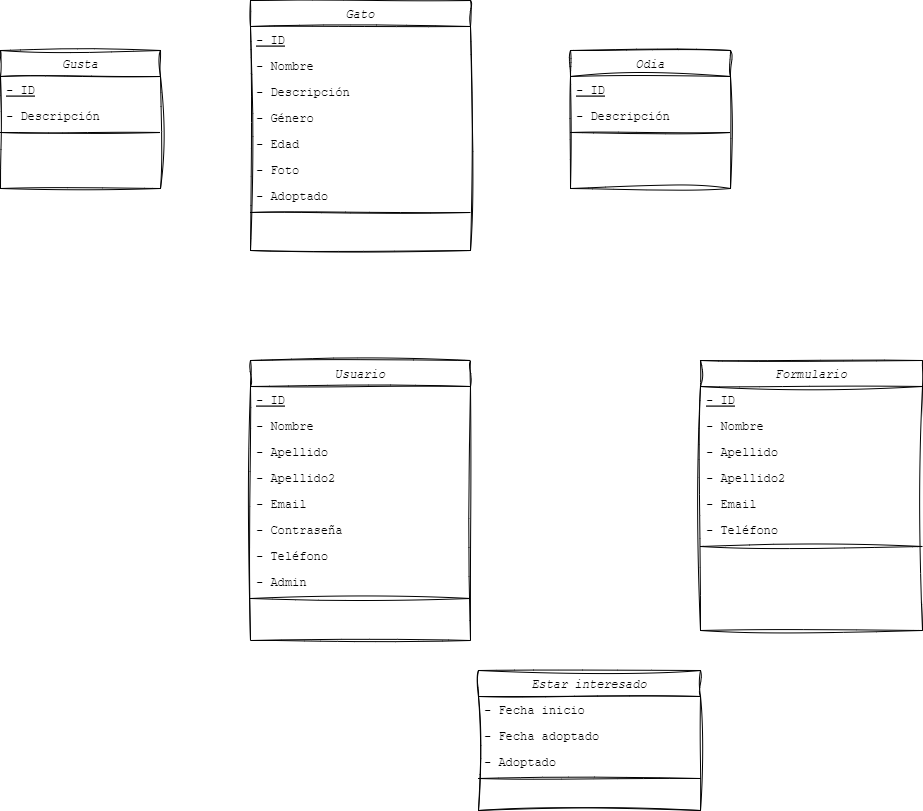

The diagram above was exported from draw.io. Its source (the exported page's mxGraphModel, read from the mxfile embedded in the PNG):
<mxGraphModel dx="1173" dy="709" grid="1" gridSize="10" guides="1" tooltips="1" connect="1" arrows="1" fold="1" page="1" pageScale="1" pageWidth="827" pageHeight="1169" math="0" shadow="0">
  <root>
    <mxCell id="WIyWlLk6GJQsqaUBKTNV-0" />
    <mxCell id="WIyWlLk6GJQsqaUBKTNV-1" parent="WIyWlLk6GJQsqaUBKTNV-0" />
    <mxCell id="zkfFHV4jXpPFQw0GAbJ--0" value="Gato" style="swimlane;fontStyle=2;align=center;verticalAlign=top;childLayout=stackLayout;horizontal=1;startSize=26;horizontalStack=0;resizeParent=1;resizeLast=0;collapsible=1;marginBottom=0;rounded=0;shadow=0;strokeWidth=1;sketch=1;curveFitting=1;jiggle=2;swimlaneLine=1;fontFamily=Courier New;" parent="WIyWlLk6GJQsqaUBKTNV-1" vertex="1">
      <mxGeometry x="320" y="40" width="220" height="250" as="geometry">
        <mxRectangle x="230" y="140" width="160" height="26" as="alternateBounds" />
      </mxGeometry>
    </mxCell>
    <mxCell id="zkfFHV4jXpPFQw0GAbJ--1" value="- ID" style="text;align=left;verticalAlign=top;spacingLeft=4;spacingRight=4;overflow=hidden;rotatable=0;points=[[0,0.5],[1,0.5]];portConstraint=eastwest;fontStyle=4;fontFamily=Courier New;" parent="zkfFHV4jXpPFQw0GAbJ--0" vertex="1">
      <mxGeometry y="26" width="220" height="26" as="geometry" />
    </mxCell>
    <mxCell id="zkfFHV4jXpPFQw0GAbJ--2" value="- Nombre" style="text;align=left;verticalAlign=top;spacingLeft=4;spacingRight=4;overflow=hidden;rotatable=0;points=[[0,0.5],[1,0.5]];portConstraint=eastwest;rounded=0;shadow=0;html=0;fontFamily=Courier New;" parent="zkfFHV4jXpPFQw0GAbJ--0" vertex="1">
      <mxGeometry y="52" width="220" height="26" as="geometry" />
    </mxCell>
    <mxCell id="zkfFHV4jXpPFQw0GAbJ--3" value="- Descripción" style="text;align=left;verticalAlign=top;spacingLeft=4;spacingRight=4;overflow=hidden;rotatable=0;points=[[0,0.5],[1,0.5]];portConstraint=eastwest;rounded=0;shadow=0;html=0;fontFamily=Courier New;" parent="zkfFHV4jXpPFQw0GAbJ--0" vertex="1">
      <mxGeometry y="78" width="220" height="26" as="geometry" />
    </mxCell>
    <mxCell id="yJkzX8idkbYdEKzQ5UpT-0" value="- Género" style="text;align=left;verticalAlign=top;spacingLeft=4;spacingRight=4;overflow=hidden;rotatable=0;points=[[0,0.5],[1,0.5]];portConstraint=eastwest;rounded=0;shadow=0;html=0;fontFamily=Courier New;" vertex="1" parent="zkfFHV4jXpPFQw0GAbJ--0">
      <mxGeometry y="104" width="220" height="26" as="geometry" />
    </mxCell>
    <mxCell id="yJkzX8idkbYdEKzQ5UpT-1" value="- Edad" style="text;align=left;verticalAlign=top;spacingLeft=4;spacingRight=4;overflow=hidden;rotatable=0;points=[[0,0.5],[1,0.5]];portConstraint=eastwest;rounded=0;shadow=0;html=0;fontFamily=Courier New;" vertex="1" parent="zkfFHV4jXpPFQw0GAbJ--0">
      <mxGeometry y="130" width="220" height="26" as="geometry" />
    </mxCell>
    <mxCell id="yJkzX8idkbYdEKzQ5UpT-2" value="- Foto" style="text;align=left;verticalAlign=top;spacingLeft=4;spacingRight=4;overflow=hidden;rotatable=0;points=[[0,0.5],[1,0.5]];portConstraint=eastwest;rounded=0;shadow=0;html=0;fontFamily=Courier New;" vertex="1" parent="zkfFHV4jXpPFQw0GAbJ--0">
      <mxGeometry y="156" width="220" height="26" as="geometry" />
    </mxCell>
    <mxCell id="yJkzX8idkbYdEKzQ5UpT-3" value="- Adoptado" style="text;align=left;verticalAlign=top;spacingLeft=4;spacingRight=4;overflow=hidden;rotatable=0;points=[[0,0.5],[1,0.5]];portConstraint=eastwest;rounded=0;shadow=0;html=0;fontFamily=Courier New;" vertex="1" parent="zkfFHV4jXpPFQw0GAbJ--0">
      <mxGeometry y="182" width="220" height="26" as="geometry" />
    </mxCell>
    <mxCell id="yJkzX8idkbYdEKzQ5UpT-4" value="" style="line;html=1;strokeWidth=1;align=left;verticalAlign=middle;spacingTop=-1;spacingLeft=3;spacingRight=3;rotatable=0;labelPosition=right;points=[];portConstraint=eastwest;sketch=1;curveFitting=1;jiggle=2;" vertex="1" parent="zkfFHV4jXpPFQw0GAbJ--0">
      <mxGeometry y="208" width="220" height="8" as="geometry" />
    </mxCell>
    <mxCell id="zkfFHV4jXpPFQw0GAbJ--6" value="Gusta" style="swimlane;fontStyle=2;align=center;verticalAlign=top;childLayout=stackLayout;horizontal=1;startSize=26;horizontalStack=0;resizeParent=1;resizeLast=0;collapsible=1;marginBottom=0;rounded=0;shadow=0;strokeWidth=1;sketch=1;curveFitting=1;jiggle=2;fontFamily=Courier New;" parent="WIyWlLk6GJQsqaUBKTNV-1" vertex="1">
      <mxGeometry x="70" y="90" width="160" height="138" as="geometry">
        <mxRectangle x="130" y="380" width="160" height="26" as="alternateBounds" />
      </mxGeometry>
    </mxCell>
    <mxCell id="zkfFHV4jXpPFQw0GAbJ--8" value="- ID" style="text;align=left;verticalAlign=top;spacingLeft=4;spacingRight=4;overflow=hidden;rotatable=0;points=[[0,0.5],[1,0.5]];portConstraint=eastwest;rounded=0;shadow=0;html=0;fontStyle=4;fontFamily=Courier New;" parent="zkfFHV4jXpPFQw0GAbJ--6" vertex="1">
      <mxGeometry y="26" width="160" height="26" as="geometry" />
    </mxCell>
    <mxCell id="yJkzX8idkbYdEKzQ5UpT-6" value="- Descripción" style="text;align=left;verticalAlign=top;spacingLeft=4;spacingRight=4;overflow=hidden;rotatable=0;points=[[0,0.5],[1,0.5]];portConstraint=eastwest;rounded=0;shadow=0;html=0;sketch=1;curveFitting=1;jiggle=2;fontFamily=Courier New;" vertex="1" parent="zkfFHV4jXpPFQw0GAbJ--6">
      <mxGeometry y="52" width="160" height="26" as="geometry" />
    </mxCell>
    <mxCell id="yJkzX8idkbYdEKzQ5UpT-7" value="" style="line;html=1;strokeWidth=1;align=left;verticalAlign=middle;spacingTop=-1;spacingLeft=3;spacingRight=3;rotatable=0;labelPosition=right;points=[];portConstraint=eastwest;sketch=1;curveFitting=1;jiggle=2;fontFamily=Courier New;" vertex="1" parent="zkfFHV4jXpPFQw0GAbJ--6">
      <mxGeometry y="78" width="160" height="8" as="geometry" />
    </mxCell>
    <mxCell id="zkfFHV4jXpPFQw0GAbJ--17" value="Formulario" style="swimlane;fontStyle=2;align=center;verticalAlign=top;childLayout=stackLayout;horizontal=1;startSize=26;horizontalStack=0;resizeParent=1;resizeLast=0;collapsible=1;marginBottom=0;rounded=0;shadow=0;strokeWidth=1;sketch=1;curveFitting=1;jiggle=2;fontFamily=Courier New;" parent="WIyWlLk6GJQsqaUBKTNV-1" vertex="1">
      <mxGeometry x="770" y="400" width="222" height="270" as="geometry">
        <mxRectangle x="550" y="140" width="160" height="26" as="alternateBounds" />
      </mxGeometry>
    </mxCell>
    <mxCell id="zkfFHV4jXpPFQw0GAbJ--18" value="- ID" style="text;align=left;verticalAlign=top;spacingLeft=4;spacingRight=4;overflow=hidden;rotatable=0;points=[[0,0.5],[1,0.5]];portConstraint=eastwest;fontStyle=4;fontFamily=Courier New;" parent="zkfFHV4jXpPFQw0GAbJ--17" vertex="1">
      <mxGeometry y="26" width="222" height="26" as="geometry" />
    </mxCell>
    <mxCell id="zkfFHV4jXpPFQw0GAbJ--19" value="- Nombre" style="text;align=left;verticalAlign=top;spacingLeft=4;spacingRight=4;overflow=hidden;rotatable=0;points=[[0,0.5],[1,0.5]];portConstraint=eastwest;rounded=0;shadow=0;html=0;fontFamily=Courier New;" parent="zkfFHV4jXpPFQw0GAbJ--17" vertex="1">
      <mxGeometry y="52" width="222" height="26" as="geometry" />
    </mxCell>
    <mxCell id="zkfFHV4jXpPFQw0GAbJ--20" value="- Apellido" style="text;align=left;verticalAlign=top;spacingLeft=4;spacingRight=4;overflow=hidden;rotatable=0;points=[[0,0.5],[1,0.5]];portConstraint=eastwest;rounded=0;shadow=0;html=0;sketch=1;curveFitting=1;jiggle=2;fontFamily=Courier New;" parent="zkfFHV4jXpPFQw0GAbJ--17" vertex="1">
      <mxGeometry y="78" width="222" height="26" as="geometry" />
    </mxCell>
    <mxCell id="zkfFHV4jXpPFQw0GAbJ--21" value="- Apellido2" style="text;align=left;verticalAlign=top;spacingLeft=4;spacingRight=4;overflow=hidden;rotatable=0;points=[[0,0.5],[1,0.5]];portConstraint=eastwest;rounded=0;shadow=0;html=0;fontFamily=Courier New;" parent="zkfFHV4jXpPFQw0GAbJ--17" vertex="1">
      <mxGeometry y="104" width="222" height="26" as="geometry" />
    </mxCell>
    <mxCell id="zkfFHV4jXpPFQw0GAbJ--22" value="- Email" style="text;align=left;verticalAlign=top;spacingLeft=4;spacingRight=4;overflow=hidden;rotatable=0;points=[[0,0.5],[1,0.5]];portConstraint=eastwest;rounded=0;shadow=0;html=0;fontFamily=Courier New;" parent="zkfFHV4jXpPFQw0GAbJ--17" vertex="1">
      <mxGeometry y="130" width="222" height="26" as="geometry" />
    </mxCell>
    <mxCell id="yJkzX8idkbYdEKzQ5UpT-17" value="- Teléfono" style="text;align=left;verticalAlign=top;spacingLeft=4;spacingRight=4;overflow=hidden;rotatable=0;points=[[0,0.5],[1,0.5]];portConstraint=eastwest;rounded=0;shadow=0;html=0;fontFamily=Courier New;" vertex="1" parent="zkfFHV4jXpPFQw0GAbJ--17">
      <mxGeometry y="156" width="222" height="26" as="geometry" />
    </mxCell>
    <mxCell id="yJkzX8idkbYdEKzQ5UpT-18" value="" style="line;html=1;strokeWidth=1;align=left;verticalAlign=middle;spacingTop=-1;spacingLeft=3;spacingRight=3;rotatable=0;labelPosition=right;points=[];portConstraint=eastwest;sketch=1;curveFitting=1;jiggle=2;" vertex="1" parent="zkfFHV4jXpPFQw0GAbJ--17">
      <mxGeometry y="182" width="222" height="8" as="geometry" />
    </mxCell>
    <mxCell id="yJkzX8idkbYdEKzQ5UpT-8" value="Odia" style="swimlane;fontStyle=2;align=center;verticalAlign=top;childLayout=stackLayout;horizontal=1;startSize=26;horizontalStack=0;resizeParent=1;resizeLast=0;collapsible=1;marginBottom=0;rounded=0;shadow=0;strokeWidth=1;sketch=1;curveFitting=1;jiggle=2;fontFamily=Courier New;" vertex="1" parent="WIyWlLk6GJQsqaUBKTNV-1">
      <mxGeometry x="640" y="90" width="160" height="138" as="geometry">
        <mxRectangle x="130" y="380" width="160" height="26" as="alternateBounds" />
      </mxGeometry>
    </mxCell>
    <mxCell id="yJkzX8idkbYdEKzQ5UpT-9" value="- ID" style="text;align=left;verticalAlign=top;spacingLeft=4;spacingRight=4;overflow=hidden;rotatable=0;points=[[0,0.5],[1,0.5]];portConstraint=eastwest;rounded=0;shadow=0;html=0;fontStyle=4;fontFamily=Courier New;" vertex="1" parent="yJkzX8idkbYdEKzQ5UpT-8">
      <mxGeometry y="26" width="160" height="26" as="geometry" />
    </mxCell>
    <mxCell id="yJkzX8idkbYdEKzQ5UpT-10" value="- Descripción" style="text;align=left;verticalAlign=top;spacingLeft=4;spacingRight=4;overflow=hidden;rotatable=0;points=[[0,0.5],[1,0.5]];portConstraint=eastwest;rounded=0;shadow=0;html=0;fontFamily=Courier New;" vertex="1" parent="yJkzX8idkbYdEKzQ5UpT-8">
      <mxGeometry y="52" width="160" height="26" as="geometry" />
    </mxCell>
    <mxCell id="yJkzX8idkbYdEKzQ5UpT-11" value="" style="line;html=1;strokeWidth=1;align=left;verticalAlign=middle;spacingTop=-1;spacingLeft=3;spacingRight=3;rotatable=0;labelPosition=right;points=[];portConstraint=eastwest;sketch=1;curveFitting=1;jiggle=2;" vertex="1" parent="yJkzX8idkbYdEKzQ5UpT-8">
      <mxGeometry y="78" width="160" height="8" as="geometry" />
    </mxCell>
    <mxCell id="yJkzX8idkbYdEKzQ5UpT-19" value="Usuario" style="swimlane;fontStyle=2;align=center;verticalAlign=top;childLayout=stackLayout;horizontal=1;startSize=26;horizontalStack=0;resizeParent=1;resizeLast=0;collapsible=1;marginBottom=0;rounded=0;shadow=0;strokeWidth=1;sketch=1;curveFitting=1;jiggle=2;fontFamily=Courier New;" vertex="1" parent="WIyWlLk6GJQsqaUBKTNV-1">
      <mxGeometry x="320" y="400" width="220" height="280" as="geometry">
        <mxRectangle x="550" y="140" width="160" height="26" as="alternateBounds" />
      </mxGeometry>
    </mxCell>
    <mxCell id="yJkzX8idkbYdEKzQ5UpT-20" value="- ID" style="text;align=left;verticalAlign=top;spacingLeft=4;spacingRight=4;overflow=hidden;rotatable=0;points=[[0,0.5],[1,0.5]];portConstraint=eastwest;fontStyle=4;fontFamily=Courier New;" vertex="1" parent="yJkzX8idkbYdEKzQ5UpT-19">
      <mxGeometry y="26" width="220" height="26" as="geometry" />
    </mxCell>
    <mxCell id="yJkzX8idkbYdEKzQ5UpT-21" value="- Nombre" style="text;align=left;verticalAlign=top;spacingLeft=4;spacingRight=4;overflow=hidden;rotatable=0;points=[[0,0.5],[1,0.5]];portConstraint=eastwest;rounded=0;shadow=0;html=0;fontFamily=Courier New;" vertex="1" parent="yJkzX8idkbYdEKzQ5UpT-19">
      <mxGeometry y="52" width="220" height="26" as="geometry" />
    </mxCell>
    <mxCell id="yJkzX8idkbYdEKzQ5UpT-22" value="- Apellido" style="text;align=left;verticalAlign=top;spacingLeft=4;spacingRight=4;overflow=hidden;rotatable=0;points=[[0,0.5],[1,0.5]];portConstraint=eastwest;rounded=0;shadow=0;html=0;fontFamily=Courier New;" vertex="1" parent="yJkzX8idkbYdEKzQ5UpT-19">
      <mxGeometry y="78" width="220" height="26" as="geometry" />
    </mxCell>
    <mxCell id="yJkzX8idkbYdEKzQ5UpT-23" value="- Apellido2" style="text;align=left;verticalAlign=top;spacingLeft=4;spacingRight=4;overflow=hidden;rotatable=0;points=[[0,0.5],[1,0.5]];portConstraint=eastwest;rounded=0;shadow=0;html=0;fontFamily=Courier New;" vertex="1" parent="yJkzX8idkbYdEKzQ5UpT-19">
      <mxGeometry y="104" width="220" height="26" as="geometry" />
    </mxCell>
    <mxCell id="yJkzX8idkbYdEKzQ5UpT-24" value="- Email" style="text;align=left;verticalAlign=top;spacingLeft=4;spacingRight=4;overflow=hidden;rotatable=0;points=[[0,0.5],[1,0.5]];portConstraint=eastwest;rounded=0;shadow=0;html=0;fontFamily=Courier New;" vertex="1" parent="yJkzX8idkbYdEKzQ5UpT-19">
      <mxGeometry y="130" width="220" height="26" as="geometry" />
    </mxCell>
    <mxCell id="yJkzX8idkbYdEKzQ5UpT-25" value="- Contraseña" style="text;align=left;verticalAlign=top;spacingLeft=4;spacingRight=4;overflow=hidden;rotatable=0;points=[[0,0.5],[1,0.5]];portConstraint=eastwest;rounded=0;shadow=0;html=0;fontFamily=Courier New;" vertex="1" parent="yJkzX8idkbYdEKzQ5UpT-19">
      <mxGeometry y="156" width="220" height="26" as="geometry" />
    </mxCell>
    <mxCell id="yJkzX8idkbYdEKzQ5UpT-27" value="- Teléfono" style="text;align=left;verticalAlign=top;spacingLeft=4;spacingRight=4;overflow=hidden;rotatable=0;points=[[0,0.5],[1,0.5]];portConstraint=eastwest;rounded=0;shadow=0;html=0;fontFamily=Courier New;" vertex="1" parent="yJkzX8idkbYdEKzQ5UpT-19">
      <mxGeometry y="182" width="220" height="26" as="geometry" />
    </mxCell>
    <mxCell id="yJkzX8idkbYdEKzQ5UpT-28" value="- Admin" style="text;align=left;verticalAlign=top;spacingLeft=4;spacingRight=4;overflow=hidden;rotatable=0;points=[[0,0.5],[1,0.5]];portConstraint=eastwest;rounded=0;shadow=0;html=0;fontFamily=Courier New;" vertex="1" parent="yJkzX8idkbYdEKzQ5UpT-19">
      <mxGeometry y="208" width="220" height="26" as="geometry" />
    </mxCell>
    <mxCell id="yJkzX8idkbYdEKzQ5UpT-29" value="" style="line;html=1;strokeWidth=1;align=left;verticalAlign=middle;spacingTop=-1;spacingLeft=3;spacingRight=3;rotatable=0;labelPosition=right;points=[];portConstraint=eastwest;sketch=1;curveFitting=1;jiggle=2;fontFamily=Courier New;" vertex="1" parent="yJkzX8idkbYdEKzQ5UpT-19">
      <mxGeometry y="234" width="220" height="8" as="geometry" />
    </mxCell>
    <mxCell id="yJkzX8idkbYdEKzQ5UpT-30" value="Estar interesado" style="swimlane;fontStyle=2;align=center;verticalAlign=top;childLayout=stackLayout;horizontal=1;startSize=26;horizontalStack=0;resizeParent=1;resizeLast=0;collapsible=1;marginBottom=0;rounded=0;shadow=0;strokeWidth=1;sketch=1;curveFitting=1;jiggle=2;fontFamily=Courier New;" vertex="1" parent="WIyWlLk6GJQsqaUBKTNV-1">
      <mxGeometry x="548" y="710" width="222" height="140" as="geometry">
        <mxRectangle x="550" y="140" width="160" height="26" as="alternateBounds" />
      </mxGeometry>
    </mxCell>
    <mxCell id="yJkzX8idkbYdEKzQ5UpT-31" value="- Fecha inicio" style="text;align=left;verticalAlign=top;spacingLeft=4;spacingRight=4;overflow=hidden;rotatable=0;points=[[0,0.5],[1,0.5]];portConstraint=eastwest;fontStyle=0;fontFamily=Courier New;" vertex="1" parent="yJkzX8idkbYdEKzQ5UpT-30">
      <mxGeometry y="26" width="222" height="26" as="geometry" />
    </mxCell>
    <mxCell id="yJkzX8idkbYdEKzQ5UpT-32" value="- Fecha adoptado" style="text;align=left;verticalAlign=top;spacingLeft=4;spacingRight=4;overflow=hidden;rotatable=0;points=[[0,0.5],[1,0.5]];portConstraint=eastwest;rounded=0;shadow=0;html=0;fontFamily=Courier New;" vertex="1" parent="yJkzX8idkbYdEKzQ5UpT-30">
      <mxGeometry y="52" width="222" height="26" as="geometry" />
    </mxCell>
    <mxCell id="yJkzX8idkbYdEKzQ5UpT-33" value="- Adoptado" style="text;align=left;verticalAlign=top;spacingLeft=4;spacingRight=4;overflow=hidden;rotatable=0;points=[[0,0.5],[1,0.5]];portConstraint=eastwest;rounded=0;shadow=0;html=0;sketch=1;curveFitting=1;jiggle=2;fontFamily=Courier New;" vertex="1" parent="yJkzX8idkbYdEKzQ5UpT-30">
      <mxGeometry y="78" width="222" height="26" as="geometry" />
    </mxCell>
    <mxCell id="yJkzX8idkbYdEKzQ5UpT-37" value="" style="line;html=1;strokeWidth=1;align=left;verticalAlign=middle;spacingTop=-1;spacingLeft=3;spacingRight=3;rotatable=0;labelPosition=right;points=[];portConstraint=eastwest;sketch=1;curveFitting=1;jiggle=2;" vertex="1" parent="yJkzX8idkbYdEKzQ5UpT-30">
      <mxGeometry y="104" width="222" height="8" as="geometry" />
    </mxCell>
  </root>
</mxGraphModel>